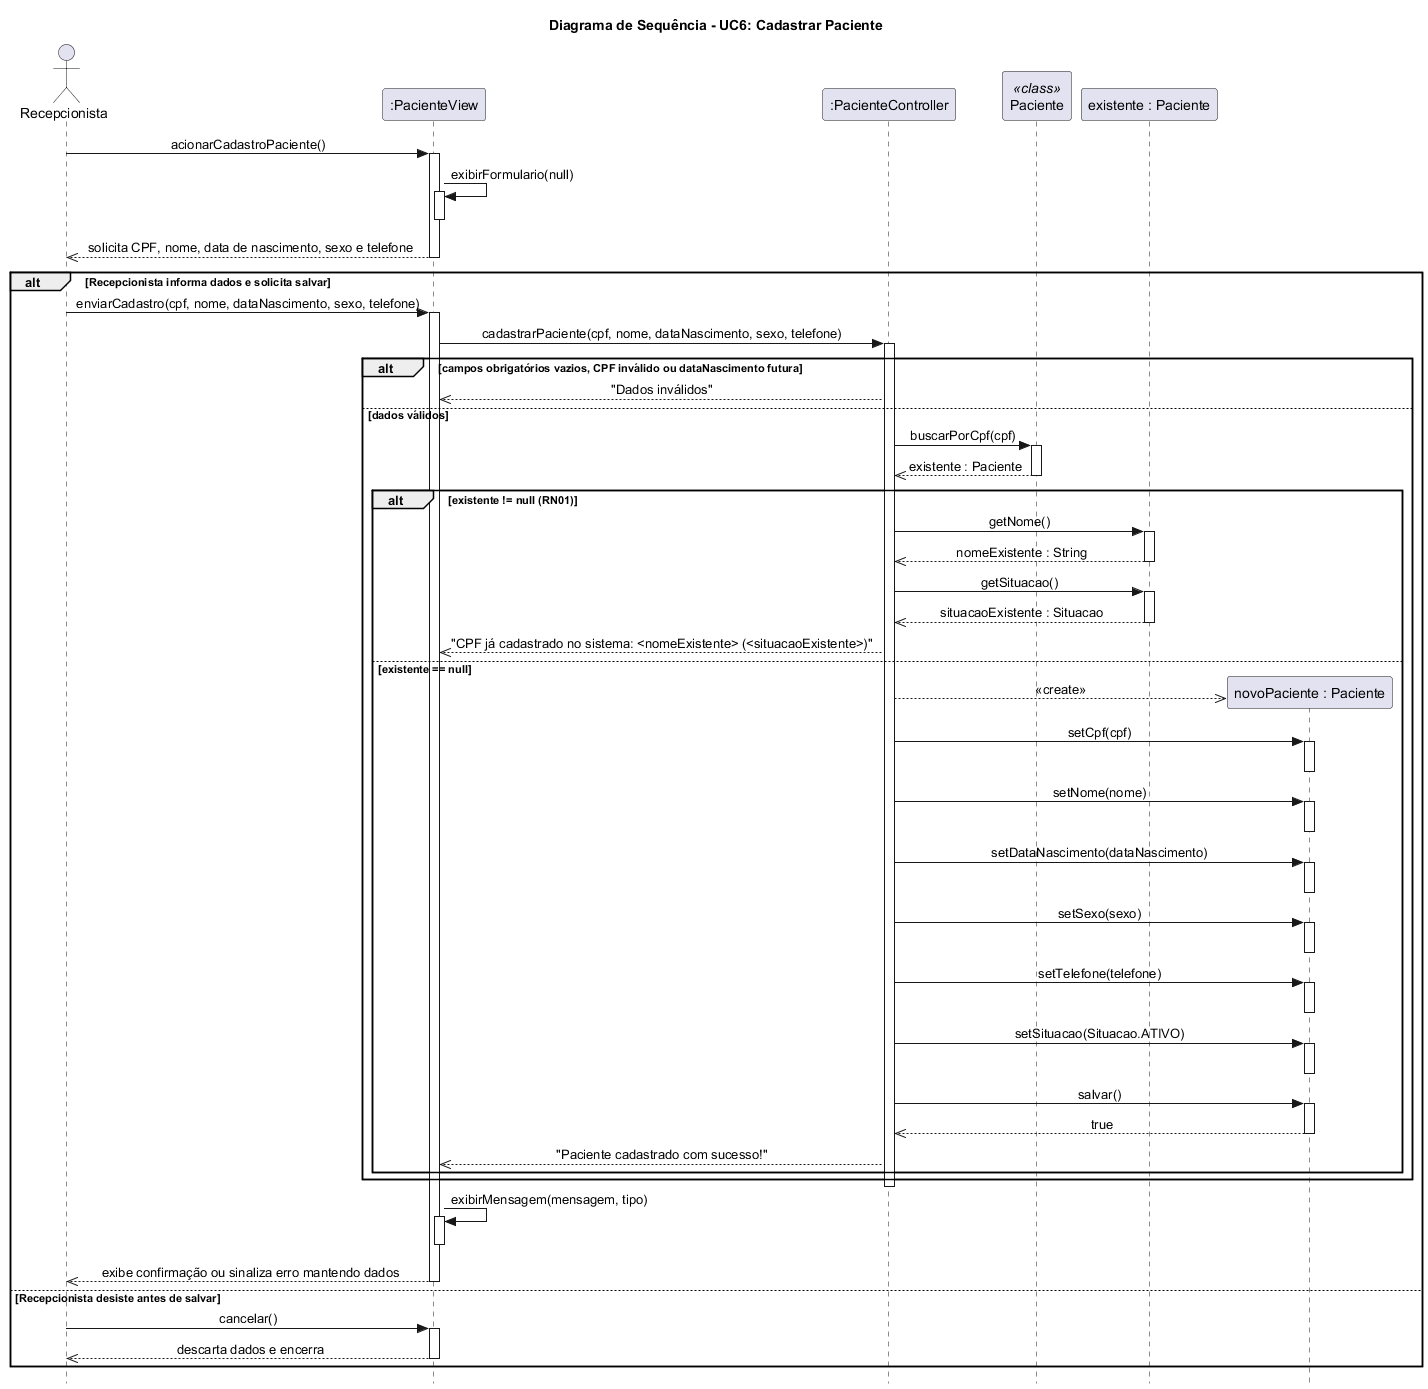

The diagram above was rendered by PlantUML. Its source (embedded in the PNG):
@startuml
title Diagrama de Sequência - UC6: Cadastrar Paciente
skinparam style strictuml
skinparam sequenceMessageAlign center

actor "Recepcionista" as Rec
participant ":PacienteView" as View
participant ":PacienteController" as Ctrl
participant "Paciente" as PacClass <<class>>
participant "existente : Paciente" as PacExist

Rec -> View : acionarCadastroPaciente()
activate View
View -> View : exibirFormulario(null)
activate View
deactivate View
View -->> Rec : solicita CPF, nome, data de nascimento, sexo e telefone
deactivate View

alt Recepcionista informa dados e solicita salvar
  Rec -> View : enviarCadastro(cpf, nome, dataNascimento, sexo, telefone)
  activate View

  View -> Ctrl : cadastrarPaciente(cpf, nome, dataNascimento, sexo, telefone)
  activate Ctrl

  alt campos obrigatórios vazios, CPF inválido ou dataNascimento futura
    Ctrl -->> View : "Dados inválidos"
  else dados válidos
    Ctrl -> PacClass : buscarPorCpf(cpf)
    activate PacClass
    PacClass -->> Ctrl : existente : Paciente
    deactivate PacClass

    alt existente != null (RN01)
      Ctrl -> PacExist : getNome()
      activate PacExist
      PacExist -->> Ctrl : nomeExistente : String
      deactivate PacExist

      Ctrl -> PacExist : getSituacao()
      activate PacExist
      PacExist -->> Ctrl : situacaoExistente : Situacao
      deactivate PacExist

      Ctrl -->> View : "CPF já cadastrado no sistema: <nomeExistente> (<situacaoExistente>)"
    else existente == null
      create "novoPaciente : Paciente" as NovoPac
      Ctrl -->> NovoPac : <<create>>

      Ctrl -> NovoPac : setCpf(cpf)
      activate NovoPac
      deactivate NovoPac

      Ctrl -> NovoPac : setNome(nome)
      activate NovoPac
      deactivate NovoPac

      Ctrl -> NovoPac : setDataNascimento(dataNascimento)
      activate NovoPac
      deactivate NovoPac

      Ctrl -> NovoPac : setSexo(sexo)
      activate NovoPac
      deactivate NovoPac

      Ctrl -> NovoPac : setTelefone(telefone)
      activate NovoPac
      deactivate NovoPac

      Ctrl -> NovoPac : setSituacao(Situacao.ATIVO)
      activate NovoPac
      deactivate NovoPac

      Ctrl -> NovoPac : salvar()
      activate NovoPac
      NovoPac -->> Ctrl : true
      deactivate NovoPac

      Ctrl -->> View : "Paciente cadastrado com sucesso!"
    end
  end
  deactivate Ctrl

  View -> View : exibirMensagem(mensagem, tipo)
  activate View
  deactivate View
  View -->> Rec : exibe confirmação ou sinaliza erro mantendo dados
  deactivate View

else Recepcionista desiste antes de salvar
  Rec -> View : cancelar()
  activate View
  View -->> Rec : descarta dados e encerra
  deactivate View
end
@enduml